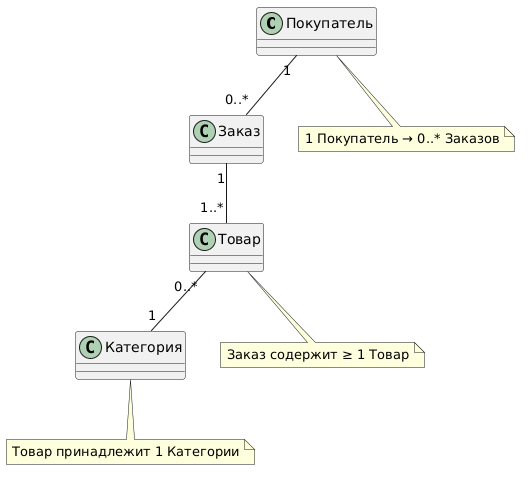

The diagram above was rendered by PlantUML. Its source (embedded in the PNG):
@startuml
skinparam backgroundColor #FFFFFF
skinparam shadowing false

class "Покупатель" as B
class "Заказ" as O
class "Товар" as P
class "Категория" as C

B "1" -- "0..*" O
O "1" -- "1..*" P
P "0..*" -- "1" C

note bottom of B : 1 Покупатель → 0..* Заказов
note bottom of P : Заказ содержит ≥ 1 Товар
note bottom of C : Товар принадлежит 1 Категории
@enduml